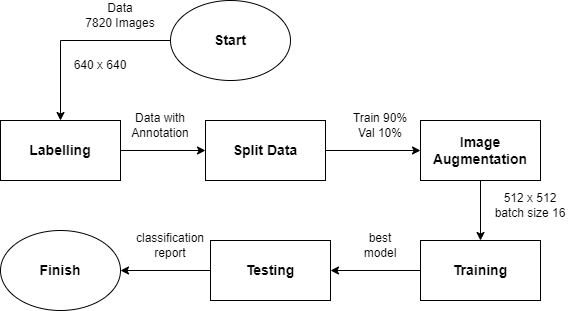

The diagram above was exported from draw.io. Its source (the exported page's mxGraphModel, read from the mxfile embedded in the PNG):
<mxGraphModel dx="1209" dy="618" grid="1" gridSize="10" guides="1" tooltips="1" connect="1" arrows="1" fold="1" page="1" pageScale="1" pageWidth="850" pageHeight="1100" math="0" shadow="0">
  <root>
    <mxCell id="0" />
    <mxCell id="1" parent="0" />
    <mxCell id="GVITuBtDJVFJdy61tApe-9" style="edgeStyle=orthogonalEdgeStyle;rounded=0;orthogonalLoop=1;jettySize=auto;html=1;exitX=0;exitY=0.5;exitDx=0;exitDy=0;entryX=0.5;entryY=0;entryDx=0;entryDy=0;fontSize=14;fontStyle=1" parent="1" source="GVITuBtDJVFJdy61tApe-1" target="GVITuBtDJVFJdy61tApe-2" edge="1">
      <mxGeometry relative="1" as="geometry" />
    </mxCell>
    <mxCell id="GVITuBtDJVFJdy61tApe-1" value="Start" style="ellipse;whiteSpace=wrap;html=1;fontSize=14;fontStyle=1" parent="1" vertex="1">
      <mxGeometry x="390" y="10" width="120" height="80" as="geometry" />
    </mxCell>
    <mxCell id="GVITuBtDJVFJdy61tApe-10" style="edgeStyle=orthogonalEdgeStyle;rounded=0;orthogonalLoop=1;jettySize=auto;html=1;exitX=1;exitY=0.5;exitDx=0;exitDy=0;entryX=0;entryY=0.5;entryDx=0;entryDy=0;fontSize=14;fontStyle=1" parent="1" source="GVITuBtDJVFJdy61tApe-2" target="GVITuBtDJVFJdy61tApe-3" edge="1">
      <mxGeometry relative="1" as="geometry" />
    </mxCell>
    <mxCell id="GVITuBtDJVFJdy61tApe-2" value="Labelling" style="rounded=0;whiteSpace=wrap;html=1;fontSize=14;fontStyle=1" parent="1" vertex="1">
      <mxGeometry x="220" y="130" width="120" height="60" as="geometry" />
    </mxCell>
    <mxCell id="GVITuBtDJVFJdy61tApe-11" style="edgeStyle=orthogonalEdgeStyle;rounded=0;orthogonalLoop=1;jettySize=auto;html=1;exitX=1;exitY=0.5;exitDx=0;exitDy=0;entryX=0;entryY=0.5;entryDx=0;entryDy=0;fontSize=14;fontStyle=1" parent="1" source="GVITuBtDJVFJdy61tApe-3" target="GVITuBtDJVFJdy61tApe-4" edge="1">
      <mxGeometry relative="1" as="geometry" />
    </mxCell>
    <mxCell id="GVITuBtDJVFJdy61tApe-3" value="Split Data" style="rounded=0;whiteSpace=wrap;html=1;fontSize=14;fontStyle=1" parent="1" vertex="1">
      <mxGeometry x="425" y="130" width="120" height="60" as="geometry" />
    </mxCell>
    <mxCell id="GVITuBtDJVFJdy61tApe-12" style="edgeStyle=orthogonalEdgeStyle;rounded=0;orthogonalLoop=1;jettySize=auto;html=1;exitX=0.5;exitY=1;exitDx=0;exitDy=0;entryX=0.5;entryY=0;entryDx=0;entryDy=0;fontSize=14;fontStyle=1" parent="1" source="GVITuBtDJVFJdy61tApe-4" target="GVITuBtDJVFJdy61tApe-5" edge="1">
      <mxGeometry relative="1" as="geometry" />
    </mxCell>
    <mxCell id="GVITuBtDJVFJdy61tApe-4" value="Image Augmentation" style="rounded=0;whiteSpace=wrap;html=1;fontSize=14;fontStyle=1" parent="1" vertex="1">
      <mxGeometry x="640" y="130" width="120" height="60" as="geometry" />
    </mxCell>
    <mxCell id="GVITuBtDJVFJdy61tApe-13" style="edgeStyle=orthogonalEdgeStyle;rounded=0;orthogonalLoop=1;jettySize=auto;html=1;exitX=0;exitY=0.5;exitDx=0;exitDy=0;entryX=1;entryY=0.5;entryDx=0;entryDy=0;fontSize=14;fontStyle=1" parent="1" source="GVITuBtDJVFJdy61tApe-5" target="GVITuBtDJVFJdy61tApe-6" edge="1">
      <mxGeometry relative="1" as="geometry" />
    </mxCell>
    <mxCell id="GVITuBtDJVFJdy61tApe-5" value="Training" style="rounded=0;whiteSpace=wrap;html=1;fontSize=14;fontStyle=1" parent="1" vertex="1">
      <mxGeometry x="640" y="250" width="120" height="60" as="geometry" />
    </mxCell>
    <mxCell id="F0X1QVAYu3yL8ka0ZNCW-7" style="edgeStyle=orthogonalEdgeStyle;rounded=0;orthogonalLoop=1;jettySize=auto;html=1;exitX=0;exitY=0.5;exitDx=0;exitDy=0;" edge="1" parent="1" source="GVITuBtDJVFJdy61tApe-6" target="GVITuBtDJVFJdy61tApe-8">
      <mxGeometry relative="1" as="geometry" />
    </mxCell>
    <mxCell id="GVITuBtDJVFJdy61tApe-6" value="Testing" style="rounded=0;whiteSpace=wrap;html=1;fontSize=14;fontStyle=1" parent="1" vertex="1">
      <mxGeometry x="430" y="250" width="120" height="60" as="geometry" />
    </mxCell>
    <mxCell id="GVITuBtDJVFJdy61tApe-8" value="Finish" style="ellipse;whiteSpace=wrap;html=1;fontSize=14;fontStyle=1" parent="1" vertex="1">
      <mxGeometry x="220" y="240" width="120" height="80" as="geometry" />
    </mxCell>
    <mxCell id="F0X1QVAYu3yL8ka0ZNCW-1" value="Data&lt;br&gt;7820 Images" style="text;html=1;strokeColor=none;fillColor=none;align=center;verticalAlign=middle;whiteSpace=wrap;rounded=0;" vertex="1" parent="1">
      <mxGeometry x="300" y="10" width="80" height="30" as="geometry" />
    </mxCell>
    <mxCell id="F0X1QVAYu3yL8ka0ZNCW-2" value="640 x 640" style="text;html=1;strokeColor=none;fillColor=none;align=center;verticalAlign=middle;whiteSpace=wrap;rounded=0;" vertex="1" parent="1">
      <mxGeometry x="290" y="60" width="60" height="30" as="geometry" />
    </mxCell>
    <mxCell id="F0X1QVAYu3yL8ka0ZNCW-3" value="Data with Annotation" style="text;html=1;strokeColor=none;fillColor=none;align=center;verticalAlign=middle;whiteSpace=wrap;rounded=0;" vertex="1" parent="1">
      <mxGeometry x="350" y="120" width="60" height="30" as="geometry" />
    </mxCell>
    <mxCell id="F0X1QVAYu3yL8ka0ZNCW-4" value="Train 90%&lt;br&gt;Val 10%" style="text;html=1;strokeColor=none;fillColor=none;align=center;verticalAlign=middle;whiteSpace=wrap;rounded=0;" vertex="1" parent="1">
      <mxGeometry x="570" y="120" width="60" height="30" as="geometry" />
    </mxCell>
    <mxCell id="F0X1QVAYu3yL8ka0ZNCW-5" value="512 x 512&lt;br&gt;batch size 16" style="text;html=1;strokeColor=none;fillColor=none;align=center;verticalAlign=middle;whiteSpace=wrap;rounded=0;" vertex="1" parent="1">
      <mxGeometry x="710" y="200" width="80" height="30" as="geometry" />
    </mxCell>
    <mxCell id="F0X1QVAYu3yL8ka0ZNCW-6" value="classification report" style="text;html=1;strokeColor=none;fillColor=none;align=center;verticalAlign=middle;whiteSpace=wrap;rounded=0;" vertex="1" parent="1">
      <mxGeometry x="360" y="240" width="60" height="30" as="geometry" />
    </mxCell>
    <mxCell id="F0X1QVAYu3yL8ka0ZNCW-8" value="best model" style="text;html=1;strokeColor=none;fillColor=none;align=center;verticalAlign=middle;whiteSpace=wrap;rounded=0;" vertex="1" parent="1">
      <mxGeometry x="570" y="240" width="60" height="30" as="geometry" />
    </mxCell>
  </root>
</mxGraphModel>